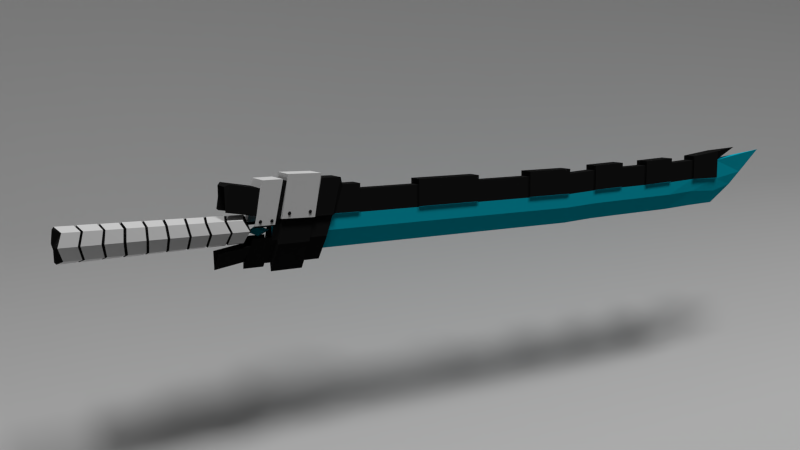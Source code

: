 # Source: bluelight_sword.blend  (saved by Blender 2.76.0; exported with 4.5.12 LTS)
import bpy
from mathutils import Matrix  # noqa: F401  (used for matrix-valued properties, if any)

bpy.ops.wm.read_factory_settings(use_empty=True)
scene = bpy.context.scene
scene.name = 'Scene'

# ---- collections
col_collection_1 = bpy.data.collections.new('Collection 1'); scene.collection.children.link(col_collection_1)

# ---- materials (node trees are filled in below, after node groups)
mat_material_002 = bpy.data.materials.new('Material.002')
mat_material_002.alpha_threshold = 0.0
mat_material_002.use_transparent_shadow = False
mat_material_002.diffuse_color = (0.6038, 0.6038, 0.6038, 1.0)
mat_material_002.roughness = 0.5
mat_material_002.specular_intensity = 0.0
mat_material = bpy.data.materials.new('Material')
mat_material.alpha_threshold = 0.0
mat_material.use_transparent_shadow = False
mat_material.diffuse_color = (0.003722, 0.4681, 0.6152, 1.0)
mat_material.roughness = 0.5
mat_material.specular_intensity = 0.3621
mat_material.line_color = (0.0, 0.0, 0.0, 1.0)
mat_material_001 = bpy.data.materials.new('Material.001')
mat_material_001.alpha_threshold = 0.0
mat_material_001.use_transparent_shadow = False
mat_material_001.diffuse_color = (0.01341, 0.01341, 0.01341, 1.0)
mat_material_001.roughness = 0.5
mat_material_001.specular_intensity = 0.223
mat_material_003 = bpy.data.materials.new('Material.003')
mat_material_003.alpha_threshold = 0.0
mat_material_003.use_transparent_shadow = False
mat_material_003.roughness = 0.5
mat_material_003.specular_intensity = 0.0

# ---- material node trees

# ---- world
world_world = bpy.data.worlds.new('World'); scene.world = world_world
world_world.color = (0.05088, 0.05088, 0.05088)
world_world.use_sun_shadow = False
world_world.sun_shadow_jitter_overblur = 0.0
world_world.cycles.sampling_method = 'MANUAL'
world_world.cycles.sample_map_resolution = 256

# ---- cameras
cam_camera = bpy.data.cameras.new('Camera')
cam_camera.clip_end = 100.0
cam_camera.lens = 35.0
cam_camera.sensor_width = 32.0
cam_camera.sensor_height = 18.0
cam_camera.ortho_scale = 7.314
cam_camera.dof.focus_distance = 0.0
cam_camera.dof.aperture_fstop = 128.0

# ---- lights
light_sun_001 = bpy.data.lights.new('Sun.001', 'SUN')
light_sun_001.transmission_factor = 0.0
light_sun_001.angle = 0.1993
light_sun_001.energy = 1.0
light_sun_001.shadow_buffer_clip_start = 0.5
light_sun_001.shadow_soft_size = 0.1
light_sun_001.shadow_cascade_max_distance = 1000.0
light_sun_001.cycles.use_multiple_importance_sampling = False
light_sun = bpy.data.lights.new('Sun', 'SUN')
light_sun.transmission_factor = 0.0
light_sun.angle = 0.1993
light_sun.energy = 1.0
light_sun.shadow_buffer_clip_start = 0.5
light_sun.shadow_soft_size = 0.1
light_sun.shadow_cascade_max_distance = 1000.0
light_sun.cycles.use_multiple_importance_sampling = False

# ---- meshes
me_plane = bpy.data.meshes.new('Plane')
me_plane.from_pydata([(-1.0, -1.0, 0.9088), (1.0, -1.0, 0.9088), (-1.0, 1.0, 0.0), (1.0, 1.0, 0.0), (-1.0, 0.0, 0.0), (1.0, 0.0, 0.0), (-1.0, -0.5738, 0.2801), (1.0, -0.5738, 0.2801), (-1.0, -0.8116, 0.5945), (1.0, -0.8116, 0.5945)], [], [(4, 5, 3, 2), (6, 7, 5, 4), (8, 9, 7, 6), (0, 1, 9, 8)])
me_plane.polygons.foreach_set('use_smooth', [True] * 4)
me_plane.materials.append(mat_material_002)
me_plane.use_remesh_preserve_volume = False
me_plane.use_remesh_preserve_attributes = False
me_plane.use_mirror_vertex_groups = False
me_plane.update()
me_cube = bpy.data.meshes.new('Cube')
me_cube.from_pydata([(0.2393, 0.1507, -6.909), (0.2393, -0.1507, -6.909), (-0.6689, -0.1507, -6.909), (-0.6689, 0.1507, -6.909), (0.1429, 0.1032, 6.909), (0.1429, -0.1032, 6.909), (-0.7652, -0.1507, 6.909), (-0.7652, 0.1507, 6.909), (0.2393, 0.1507, 1.367), (0.2393, -0.1507, 1.367), (-0.6689, -0.1507, 1.367), (-0.6689, 0.1507, 1.367), (0.1735, 0.1507, 3.214), (0.1436, 0.1507, 5.062), (0.1735, -0.1507, 3.214), (0.1436, -0.1507, 5.062), (-0.7347, -0.1507, 3.214), (-0.7645, -0.1507, 5.062), (-0.7347, 0.1507, 3.214), (-0.7645, 0.1507, 5.062), (-0.1186, 0.1507, -6.909), (-0.1186, -0.1507, -6.909), (-0.2149, 0.1507, 6.909), (-0.2149, -0.1507, 6.909), (-0.1186, 0.1507, 1.367), (-0.1186, -0.1507, 1.367), (-0.2143, 0.1507, 5.062), (-0.1844, 0.1507, 3.214), (-0.1844, -0.1507, 3.214), (-0.2143, -0.1507, 5.062), (0.6689, -3.22e-08, -6.909), (-0.6689, 1.424e-08, -6.909), (0.5003, -1.019e-07, 6.909), (-0.7652, -8.978e-09, 6.909), (-0.6689, -8.978e-09, 1.367), (0.6689, -7.863e-08, 1.367), (-0.7347, 2.631e-09, 3.214), (-0.7645, -8.978e-09, 5.062), (0.6031, -9.024e-08, 3.214), (0.5732, -1.019e-07, 5.062), (-0.1186, -8.978e-09, -6.909), (0.001234, -1.019e-07, 7.67), (-0.3567, -5.541e-08, 8.098), (-0.9997, -8.978e-09, 8.848), (0.192, 0.1507, 2.291), (0.192, -0.1507, 2.291), (-0.7161, -0.1507, 2.291), (-0.7161, 0.1507, 2.291), (-0.1659, -0.1507, 2.291), (-0.1659, 0.1507, 2.291), (0.6216, -8.444e-08, 2.291), (-0.7161, -3.173e-09, 2.291), (0.1583, 0.1507, 4.138), (0.1583, -0.1507, 4.138), (-0.7498, -0.1507, 4.138), (-0.7498, 0.1507, 4.138), (-0.1995, -0.1507, 4.138), (-0.1995, 0.1507, 4.138), (0.588, -9.605e-08, 4.138), (-0.7498, -3.173e-09, 4.138), (0.09849, 0.1265, 5.985), (0.09849, -0.1265, 5.985), (-0.8097, -0.1507, 5.985), (-0.8097, 0.1507, 5.985), (-0.2594, 0.1507, 5.985), (-0.2594, -0.1507, 5.985), (-0.8097, -8.978e-09, 5.985), (0.5281, -1.019e-07, 5.985), (0.2393, 0.1507, -4.862), (0.2393, 0.1507, -3.206), (0.2393, 0.1507, -1.551), (0.2393, 0.1507, 0.104), (0.2393, -0.1507, -4.862), (0.2393, -0.1507, -3.206), (0.2393, -0.1507, -1.551), (0.2393, -0.1507, 0.104), (-0.6689, -0.1507, -4.862), (-0.6689, -0.1507, -3.206), (-0.6689, -0.1507, -1.551), (-0.6689, -0.1507, 0.104), (-0.6689, 0.1507, -4.862), (-0.6689, 0.1507, -3.206), (-0.6689, 0.1507, -1.551), (-0.6689, 0.1507, 0.104), (-0.1186, -0.1507, 0.104), (-0.1186, -0.1507, -1.551), (-0.1186, -0.1507, -3.206), (-0.1186, -0.1507, -4.862), (-0.1186, 0.1507, -4.862), (-0.1186, 0.1507, -3.206), (-0.1186, 0.1507, -1.551), (-0.1186, 0.1507, 0.104), (0.6689, -7.155e-08, 0.104), (0.6689, -6.226e-08, -1.551), (0.6689, -5.297e-08, -3.206), (0.6689, -4.368e-08, -4.862), (-0.6689, -5.434e-09, 0.104), (-0.6689, -7.904e-10, -1.551), (-0.6689, 3.853e-09, -3.206), (-0.6689, 8.497e-09, -4.862), (-0.1414, 0.1966, -6.951), (-0.8042, 0.1966, -6.951), (-0.1414, -0.1966, -6.951), (-0.8042, -0.1966, -6.951), (-0.8042, 1.713e-08, -6.951), (-0.9281, -0.1966, 5.966), (-1.038, -0.1966, 6.928), (-0.9281, 0.1966, 5.966), (-1.038, 0.1966, 6.928), (-0.2545, 0.1966, 6.928), (-0.2545, -0.1966, 6.928), (-1.07, -5.431e-09, 6.928), (-0.8042, -0.1966, 0.07779), (-0.8042, -0.1966, 1.393), (-0.8042, 0.1966, 0.07779), (-0.8042, 0.1966, 1.393), (-0.1414, 0.1966, 1.393), (-0.8042, -7.695e-09, 1.393), (-0.1414, -0.1966, 1.393), (-0.8466, -0.1966, 2.272), (-0.8748, -0.1966, 3.234), (-0.8741, -0.1966, 4.119), (-0.9108, -0.1966, 5.081), (-0.8466, 0.1966, 2.272), (-0.8748, 0.1966, 3.234), (-0.8741, 0.1966, 4.119), (-0.9108, 0.1966, 5.081), (-0.248, 0.1966, 5.081), (-0.212, 0.1966, 3.234), (-0.8748, 7.442e-09, 3.234), (-0.9108, -6.046e-09, 5.081), (-0.212, -0.1966, 3.234), (-0.248, -0.1966, 5.081), (-0.2113, 0.1966, 4.119), (-0.2653, 0.1966, 5.966), (-0.1414, -0.1966, -4.819), (-0.1838, 0.1966, 2.272), (-0.1414, 0.1966, 0.07779), (-0.8042, 9.64e-09, -4.819), (-0.1838, -0.1966, 2.272), (-0.8466, -1.266e-10, 2.272), (-0.2113, -0.1966, 4.119), (-0.8741, 1.523e-09, 4.119), (-0.2653, -0.1966, 5.966), (-0.9281, -5.431e-09, 5.966), (-0.8042, -0.1966, -4.819), (-0.8042, -0.1966, -3.241), (-0.8042, -0.1966, -1.517), (-0.8042, 0.1966, -4.819), (-0.8042, 0.1966, -3.241), (-0.8042, 0.1966, -1.517), (-0.1414, -0.1966, 0.07779), (-0.1414, -0.1966, -1.517), (-0.1414, -0.1966, -3.241), (-0.1414, 0.1966, -4.819), (-0.1414, 0.1966, -3.241), (-0.1414, 0.1966, -1.517), (-0.8042, -3.074e-09, 0.07779), (-0.8042, 3.116e-10, -1.517), (-0.8042, 6.367e-09, -3.241), (-1.113, -1.661e-08, 7.807), (-1.015, -1.102e-08, 7.367), (0.2245, 0.1537, -6.559), (0.2245, -0.1537, -6.559), (-0.122, 0.1537, -6.444), (-0.122, -0.1537, -6.444), (0.6404, -3.429e-08, -6.697), (0.2217, 0.1537, -5.632), (0.2217, -0.1537, -5.632), (-0.1248, -0.1537, -5.517), (-0.1248, 0.1537, -5.517), (0.6376, -4.6e-08, -5.769), (-0.1517, 0.2005, -6.46), (-0.7934, 0.2005, -6.247), (-0.1517, -0.2005, -6.46), (-0.7934, -0.2005, -6.247), (-0.7934, 1.602e-08, -6.247), (-0.1391, -0.2005, -5.486), (-0.7808, 8.378e-09, -5.274), (-0.7808, -0.2005, -5.274), (-0.7808, 0.2005, -5.274), (-0.1391, 0.2005, -5.486), (0.9153, -4.224e-08, -6.74), (0.3602, -0.2051, -6.605), (-0.125, 0.2675, -5.553), (-0.1059, 0.2051, -5.582), (0.3602, 0.2051, -6.605), (-0.1021, 0.2051, -6.493), (-0.1021, -0.2051, -6.493), (-0.1059, -0.2051, -5.582), (0.9115, -5.788e-08, -5.83), (-0.1418, 0.2675, -6.508), (0.3565, 0.2051, -5.695), (0.3565, -0.2051, -5.695), (-0.998, 0.2675, -6.3), (-0.1418, -0.2675, -6.508), (-0.998, -0.2675, -6.3), (-0.998, 2.489e-08, -6.3), (-0.125, -0.2675, -5.553), (-0.9813, 1.469e-08, -5.344), (-0.9813, -0.2675, -5.344), (-0.9813, 0.2675, -5.344), (0.8831, -4.169e-08, -7.022), (0.3443, -0.1991, -6.91), (-0.1248, 0.2687, -6.012), (-0.1055, 0.2061, -6.038), (0.3443, 0.1991, -6.91), (-0.1045, 0.1991, -6.817), (-0.1045, -0.1991, -6.817), (-0.1055, -0.2061, -6.038), (0.9163, -5.884e-08, -6.25), (-0.143, 0.2597, -6.83), (0.3589, 0.2061, -6.134), (0.3589, -0.2061, -6.134), (-0.9743, 0.2597, -6.657), (-0.143, -0.2597, -6.83), (-0.9743, -0.2597, -6.657), (-0.9743, 2.348e-08, -6.657), (-0.1248, -0.2687, -6.012), (-0.9848, 1.405e-08, -5.834), (-0.9848, -0.2687, -5.834), (-0.9848, 0.2687, -5.834), (1.088, -5.039e-08, -7.01), (0.4456, -0.2375, -6.898), (-0.1161, 0.3097, -6.025), (-0.09398, 0.2375, -6.049), (0.4456, 0.2375, -6.898), (-0.08963, 0.2375, -6.804), (-0.08963, -0.2375, -6.804), (-0.09398, -0.2375, -6.049), (1.084, -6.849e-08, -6.255), (-0.1355, 0.3097, -6.817), (0.4413, 0.2375, -6.143), (0.4413, -0.2375, -6.143), (-1.127, 0.3097, -6.644), (-0.1355, -0.3097, -6.817), (-1.127, -0.3097, -6.644), (-1.127, 2.732e-08, -6.644), (-0.1161, -0.3097, -6.025), (-1.107, 1.552e-08, -5.852), (-1.107, -0.3097, -5.852), (-1.107, 0.3097, -5.852), (0.8831, -4.169e-08, -7.167), (0.3443, -0.1991, -7.055), (0.3443, 0.1991, -7.055), (-0.1045, 0.1991, -6.961), (-0.1045, -0.1991, -6.961), (-0.143, 0.2597, -6.974), (-0.9743, 0.2597, -6.802), (-0.143, -0.2597, -6.974), (-0.9743, -0.2597, -6.802), (-0.9743, 2.348e-08, -6.802), (0.9605, -3.868e-08, -7.183), (0.2668, -0.2564, -7.039), (0.2668, 0.2564, -7.039), (0.0242, 0.2564, -6.983), (0.0242, -0.2564, -6.983), (-0.02534, 0.35, -7.0), (-1.024, 0.35, -6.777), (-0.02534, -0.35, -7.0), (-1.024, -0.35, -6.777), (-1.024, 2.058e-08, -6.777), (0.9605, -3.868e-08, -7.653), (0.2668, -0.2564, -7.509), (0.2668, 0.2564, -7.509), (0.0242, 0.2564, -7.454), (0.0242, -0.2564, -7.454), (-0.02534, 0.35, -7.47), (-1.024, 0.35, -7.248), (-0.02534, -0.35, -7.47), (-1.024, -0.35, -7.248), (-1.024, 2.058e-08, -7.248), (0.8063, -3.868e-08, -7.615), (0.421, -0.2564, -7.547), (0.421, 0.2564, -7.547), (-0.2366, 0.2564, -7.391), (-0.2366, -0.2564, -7.391), (-0.2587, 0.3343, -7.413), (-0.8531, 0.3343, -7.307), (-0.2587, -0.3343, -7.413), (-0.8531, -0.3343, -7.307), (-0.8531, 2.166e-08, -7.307), (0.92, -3.868e-08, -8.309), (0.5347, -0.2564, -8.241), (0.5347, 0.2564, -8.241), (-0.3611, 0.2564, -8.085), (-0.3611, -0.2564, -8.085), (-0.3832, 0.3343, -8.106), (-0.9776, 0.3343, -8.001), (-0.3832, -0.3343, -8.106), (-0.9776, -0.3343, -8.001), (-0.9776, 2.166e-08, -8.001), (-0.1862, -0.2533, -11.45), (-0.1427, -0.2915, -7.705), (-0.1862, 0.2546, -11.51), (-0.1427, 0.2925, -7.631), (0.3217, -0.2533, -11.45), (0.2782, -0.2915, -7.705), (0.3217, 0.2546, -11.51), (0.2782, 0.2925, -7.631), (0.06775, 0.3637, -7.565), (0.06775, 0.3165, -11.57), (0.06775, -0.3633, -7.565), (0.06775, -0.3158, -11.57), (-0.2113, 0.004686, -7.565), (-0.269, 0.004278, -11.57), (0.3468, 0.004686, -7.565), (0.4045, 0.004278, -11.57), (0.06775, 0.005369, -7.565), (0.06775, 0.004872, -11.57), (0.1332, 0.002139, -7.531), (0.1332, 0.003875, -7.373), (0.1332, 0.002332, -7.018), (0.262, 0.003626, -7.266), (0.2304, -0.1331, -7.331), (0.03613, -0.1331, -7.331), (0.004447, 0.003626, -7.266), (0.1332, -0.1662, -7.266), (0.2304, 0.1364, -7.297), (0.03613, 0.1364, -7.297), (0.1332, 0.1693, -7.266), (-0.1813, -0.2575, -11.03), (-0.1765, -0.2618, -10.62), (-0.1717, -0.266, -10.2), (-0.1668, -0.2702, -9.784), (-0.162, -0.2745, -9.368), (-0.1572, -0.2787, -8.952), (-0.1524, -0.283, -8.537), (-0.1475, -0.2872, -8.121), (-0.1475, 0.2883, -8.062), (-0.1524, 0.284, -8.494), (-0.1572, 0.2798, -8.925), (-0.162, 0.2756, -9.356), (-0.1668, 0.2714, -9.787), (-0.1717, 0.2672, -10.22), (-0.1765, 0.263, -10.65), (-0.1813, 0.2588, -11.08), (0.283, 0.2883, -8.062), (0.2878, 0.284, -8.494), (0.2927, 0.2798, -8.925), (0.2975, 0.2756, -9.356), (0.3023, 0.2714, -9.787), (0.3072, 0.2672, -10.22), (0.312, 0.263, -10.65), (0.3168, 0.2588, -11.08), (0.283, -0.2872, -8.121), (0.2878, -0.283, -8.537), (0.2927, -0.2787, -8.952), (0.2975, -0.2745, -9.368), (0.3023, -0.2702, -9.784), (0.3072, -0.266, -10.2), (0.312, -0.2618, -10.62), (0.3168, -0.2575, -11.03), (0.06775, -0.3581, -8.01), (0.06775, -0.3528, -8.455), (0.06775, -0.3475, -8.9), (0.06775, -0.3422, -9.345), (0.06775, -0.3369, -9.79), (0.06775, -0.3316, -10.23), (0.06775, -0.3263, -10.68), (0.06775, -0.3211, -11.12), (0.06775, 0.3584, -8.01), (0.06775, 0.3532, -8.455), (0.06775, 0.3479, -8.9), (0.06775, 0.3427, -9.345), (0.06775, 0.3374, -9.79), (0.06775, 0.3322, -10.23), (0.06775, 0.327, -10.68), (0.06775, 0.3217, -11.12), (0.3532, 0.00464, -8.01), (0.3596, 0.004595, -8.455), (0.366, 0.00455, -8.9), (0.3725, 0.004504, -9.345), (0.3789, 0.004459, -9.79), (0.3853, 0.004414, -10.23), (0.3917, 0.004368, -10.68), (0.3981, 0.004323, -11.12), (-0.2177, 0.00464, -8.01), (-0.2241, 0.004595, -8.455), (-0.2306, 0.00455, -8.9), (-0.237, 0.004504, -9.345), (-0.2434, 0.004459, -9.79), (-0.2498, 0.004414, -10.23), (-0.2562, 0.004368, -10.68), (-0.2626, 0.004323, -11.12), (-0.1794, -0.33, -8.077), (-0.1739, -0.3349, -7.724), (-0.2527, 0.005163, -7.605), (-0.1739, 0.3356, -7.662), (-0.2182, 0.2969, -11.12), (-0.2238, 0.2921, -11.48), (-0.3189, 0.004693, -11.53), (-0.2238, -0.291, -11.43), (0.06775, 0.4173, -7.605), (0.3094, 0.3356, -7.662), (0.3537, 0.2969, -11.12), (0.3593, 0.2921, -11.48), (0.06775, 0.3632, -11.53), (0.3882, 0.005163, -7.605), (0.3094, -0.3349, -7.724), (0.3537, -0.2959, -11.07), (0.3593, -0.291, -11.43), (0.4544, 0.004693, -11.53), (0.06775, -0.4174, -7.605), (0.06775, -0.3628, -11.53), (0.06775, -0.3689, -11.15), (0.06775, 0.3692, -11.15), (0.447, 0.004745, -11.15), (-0.3115, 0.004745, -11.15), (-0.2182, -0.2959, -11.07), (-0.2127, -0.3008, -10.59), (-0.2072, -0.3056, -10.24), (-0.2016, -0.3105, -9.752), (-0.1961, -0.3154, -9.399), (-0.1905, -0.3203, -8.915), (-0.185, -0.3251, -8.561), (-0.1794, 0.3308, -8.028), (-0.185, 0.3259, -8.525), (-0.1905, 0.3211, -8.891), (-0.1961, 0.3162, -9.388), (-0.2016, 0.3114, -9.755), (-0.2072, 0.3066, -10.25), (-0.2127, 0.3017, -10.62), (0.3149, 0.3308, -8.028), (0.3205, 0.3259, -8.525), (0.326, 0.3211, -8.891), (0.3316, 0.3162, -9.388), (0.3371, 0.3114, -9.755), (0.3426, 0.3066, -10.25), (0.3482, 0.3017, -10.62), (0.3149, -0.33, -8.077), (0.3205, -0.3251, -8.561), (0.326, -0.3203, -8.915), (0.3316, -0.3154, -9.399), (0.3371, -0.3105, -9.752), (0.3426, -0.3056, -10.24), (0.3482, -0.3008, -10.59), (0.06775, -0.4113, -7.983), (0.06775, -0.4053, -8.492), (0.06775, -0.3992, -8.87), (0.06775, -0.3931, -9.379), (0.06775, -0.3871, -9.757), (0.06775, -0.381, -10.27), (0.06775, -0.3749, -10.64), (0.06775, 0.4113, -7.983), (0.06775, 0.4053, -8.492), (0.06775, 0.3993, -8.87), (0.06775, 0.3933, -9.379), (0.06775, 0.3872, -9.757), (0.06775, 0.3812, -10.27), (0.06775, 0.3752, -10.64), (0.3955, 0.005111, -7.983), (0.4029, 0.005059, -8.492), (0.4103, 0.005007, -8.87), (0.4176, 0.004954, -9.379), (0.425, 0.004902, -9.757), (0.4323, 0.00485, -10.27), (0.4397, 0.004798, -10.64), (-0.26, 0.005111, -7.983), (-0.2674, 0.005059, -8.492), (-0.2748, 0.005007, -8.87), (-0.2821, 0.004954, -9.379), (-0.2895, 0.004902, -9.757), (-0.2968, 0.00485, -10.27), (-0.3042, 0.004798, -10.64), (-0.2212, -0.2989, -11.02), (-0.2156, -0.3038, -10.64), (-0.2099, -0.3088, -10.18), (-0.2043, -0.3137, -9.808), (-0.1987, -0.3186, -9.344), (-0.1931, -0.3235, -8.972), (-0.1875, -0.3284, -8.508), (-0.1819, -0.3334, -8.136), (-0.1819, 0.3341, -8.084), (-0.1875, 0.3292, -8.47), (-0.1931, 0.3243, -8.947), (-0.1987, 0.3194, -9.333), (-0.2043, 0.3146, -9.81), (-0.2099, 0.3097, -10.2), (-0.2156, 0.3048, -10.67), (-0.2212, 0.2999, -11.06), (0.3174, 0.3341, -8.084), (0.323, 0.3292, -8.47), (0.3286, 0.3243, -8.947), (0.3342, 0.3194, -9.333), (0.3398, 0.3146, -9.81), (0.3454, 0.3097, -10.2), (0.351, 0.3048, -10.67), (0.3566, 0.2999, -11.06), (0.3174, -0.3334, -8.136), (0.323, -0.3284, -8.508), (0.3286, -0.3235, -8.972), (0.3342, -0.3186, -9.344), (0.3398, -0.3137, -9.808), (0.3454, -0.3088, -10.18), (0.351, -0.3038, -10.64), (0.3566, -0.2989, -11.02), (0.06775, -0.4155, -8.037), (0.06775, -0.4094, -8.435), (0.06775, -0.4033, -8.925), (0.06775, -0.3971, -9.323), (0.06775, -0.391, -9.812), (0.06775, -0.3849, -10.21), (0.06775, -0.3788, -10.7), (0.06775, -0.3726, -11.1), (0.06775, 0.4155, -8.037), (0.06775, 0.4094, -8.435), (0.06775, 0.4033, -8.925), (0.06775, 0.3972, -9.323), (0.06775, 0.3911, -9.812), (0.06775, 0.3851, -10.21), (0.06775, 0.379, -10.7), (0.06775, 0.3729, -11.1), (0.3989, 0.005148, -8.037), (0.4063, 0.005095, -8.435), (0.4137, 0.005042, -8.925), (0.4212, 0.00499, -9.323), (0.4286, 0.004937, -9.812), (0.436, 0.004884, -10.21), (0.4435, 0.004831, -10.7), (0.4509, 0.004779, -11.1), (-0.2634, 0.005148, -8.037), (-0.2708, 0.005095, -8.435), (-0.2782, 0.005042, -8.925), (-0.2857, 0.00499, -9.323), (-0.2931, 0.004937, -9.812), (-0.3005, 0.004884, -10.21), (-0.308, 0.004831, -10.7), (-0.3154, 0.004779, -11.1), (-0.2133, -0.306, -6.67), (-0.2826, -0.306, -6.658), (-0.2119, -0.306, -6.615), (-0.2813, -0.306, -6.602), (-0.248, -0.306, -6.681), (-0.2013, -0.306, -6.642), (-0.2933, -0.306, -6.63), (-0.2466, -0.306, -6.591), (-0.2473, -0.3097, -6.636), (-0.2475, -0.3417, -6.653), (-0.2604, -0.3417, -6.644), (-0.2303, -0.3417, -6.638), (-0.2347, -0.3417, -6.649), (-0.2643, -0.3417, -6.634), (-0.2599, -0.3417, -6.624), (-0.247, -0.3417, -6.62), (-0.2342, -0.3417, -6.628), (-0.2473, -0.3417, -6.636), (-0.2202, -0.3239, -6.663), (-0.2478, -0.3239, -6.672), (-0.2754, -0.3239, -6.653), (-0.2191, -0.3239, -6.619), (-0.2107, -0.3239, -6.641), (-0.2839, -0.3239, -6.631), (-0.2744, -0.3239, -6.609), (-0.2468, -0.3239, -6.6), (-0.2133, -0.306, -6.171), (-0.2826, -0.306, -6.159), (-0.2119, -0.306, -6.116), (-0.2813, -0.306, -6.104), (-0.248, -0.306, -6.182), (-0.2013, -0.306, -6.143), (-0.2933, -0.306, -6.131), (-0.2466, -0.306, -6.092), (-0.2475, -0.3417, -6.154), (-0.2604, -0.3417, -6.145), (-0.2303, -0.3417, -6.14), (-0.2347, -0.3417, -6.15), (-0.2643, -0.3417, -6.135), (-0.2599, -0.3417, -6.125), (-0.247, -0.3417, -6.121), (-0.2342, -0.3417, -6.129), (-0.2473, -0.3417, -6.137), (-0.2202, -0.3239, -6.164), (-0.2478, -0.3239, -6.173), (-0.2754, -0.3239, -6.155), (-0.2191, -0.3239, -6.12), (-0.2107, -0.3239, -6.142), (-0.2839, -0.3239, -6.132), (-0.2744, -0.3239, -6.11), (-0.2468, -0.3239, -6.102), (-0.08167, -0.3423, -7.369), (-0.151, -0.3423, -7.357), (-0.08031, -0.3423, -7.314), (-0.1497, -0.3423, -7.302), (-0.1163, -0.3423, -7.38), (-0.06969, -0.3423, -7.341), (-0.1616, -0.3423, -7.329), (-0.115, -0.3423, -7.29), (-0.1157, -0.346, -7.335), (-0.1159, -0.378, -7.352), (-0.1287, -0.378, -7.343), (-0.09866, -0.378, -7.338), (-0.1031, -0.378, -7.348), (-0.1327, -0.378, -7.333), (-0.1282, -0.378, -7.323), (-0.1154, -0.378, -7.319), (-0.1026, -0.378, -7.327), (-0.1157, -0.378, -7.335), (-0.0886, -0.3602, -7.362), (-0.1162, -0.3602, -7.371), (-0.1438, -0.3602, -7.353), (-0.08752, -0.3602, -7.318), (-0.07906, -0.3602, -7.34), (-0.1523, -0.3602, -7.331), (-0.1427, -0.3602, -7.308), (-0.1151, -0.3602, -7.3), (-0.08167, -0.3423, -7.103), (-0.151, -0.3423, -7.091), (-0.08031, -0.3423, -7.048), (-0.1497, -0.3423, -7.036), (-0.1163, -0.3423, -7.115), (-0.06969, -0.3423, -7.076), (-0.1616, -0.3423, -7.064), (-0.115, -0.3423, -7.025), (-0.1157, -0.346, -7.07), (-0.1159, -0.378, -7.086), (-0.1287, -0.378, -7.078), (-0.09866, -0.378, -7.072), (-0.1031, -0.378, -7.082), (-0.1327, -0.378, -7.067), (-0.1282, -0.378, -7.057), (-0.1154, -0.378, -7.053), (-0.1026, -0.378, -7.062), (-0.1157, -0.378, -7.07), (-0.0886, -0.3602, -7.097), (-0.1162, -0.3602, -7.105), (-0.1438, -0.3602, -7.087), (-0.08752, -0.3602, -7.052), (-0.07906, -0.3602, -7.075), (-0.1523, -0.3602, -7.065), (-0.1427, -0.3602, -7.043), (-0.1151, -0.3602, -7.034), (-0.08167, 0.3399, -7.302), (-0.151, 0.3399, -7.314), (-0.08031, 0.3399, -7.357), (-0.1497, 0.3399, -7.369), (-0.1163, 0.3399, -7.29), (-0.06969, 0.3399, -7.329), (-0.1616, 0.3399, -7.341), (-0.115, 0.3399, -7.38), (-0.1157, 0.3436, -7.335), (-0.1159, 0.3756, -7.319), (-0.1287, 0.3756, -7.327), (-0.09866, 0.3756, -7.333), (-0.1031, 0.3756, -7.323), (-0.1327, 0.3756, -7.338), (-0.1282, 0.3756, -7.348), (-0.1154, 0.3756, -7.352), (-0.1026, 0.3756, -7.343), (-0.1157, 0.3756, -7.335), (-0.0886, 0.3578, -7.308), (-0.1162, 0.3578, -7.3), (-0.1438, 0.3578, -7.318), (-0.08752, 0.3578, -7.353), (-0.07906, 0.3578, -7.331), (-0.1523, 0.3578, -7.34), (-0.1427, 0.3578, -7.362), (-0.1151, 0.3578, -7.371), (-0.08167, 0.3399, -7.077), (-0.151, 0.3399, -7.089), (-0.08031, 0.3399, -7.133), (-0.1497, 0.3399, -7.145), (-0.1163, 0.3399, -7.066), (-0.06969, 0.3399, -7.105), (-0.1616, 0.3399, -7.117), (-0.115, 0.3399, -7.156), (-0.1157, 0.3436, -7.111), (-0.1159, 0.3756, -7.094), (-0.1287, 0.3756, -7.103), (-0.09866, 0.3756, -7.109), (-0.1031, 0.3756, -7.099), (-0.1327, 0.3756, -7.113), (-0.1282, 0.3756, -7.124), (-0.1154, 0.3756, -7.128), (-0.1026, 0.3756, -7.119), (-0.1157, 0.3756, -7.111), (-0.0886, 0.3578, -7.084), (-0.1162, 0.3578, -7.075), (-0.1438, 0.3578, -7.094), (-0.08752, 0.3578, -7.128), (-0.07906, 0.3578, -7.106), (-0.1523, 0.3578, -7.116), (-0.1427, 0.3578, -7.138), (-0.1151, 0.3578, -7.147), (-0.2425, 0.3054, -6.57), (-0.3119, 0.3054, -6.582), (-0.2412, 0.3054, -6.625), (-0.3105, 0.3054, -6.638), (-0.2772, 0.3054, -6.559), (-0.2306, 0.3054, -6.598), (-0.3225, 0.3054, -6.61), (-0.2759, 0.3054, -6.649), (-0.2765, 0.3091, -6.604), (-0.2768, 0.3411, -6.587), (-0.2896, 0.3411, -6.596), (-0.2595, 0.3411, -6.601), (-0.264, 0.3411, -6.591), (-0.2935, 0.3411, -6.606), (-0.2891, 0.3411, -6.616), (-0.2763, 0.3411, -6.62), (-0.2635, 0.3411, -6.612), (-0.2765, 0.3411, -6.604), (-0.2495, 0.3233, -6.577), (-0.2771, 0.3233, -6.568), (-0.3047, 0.3233, -6.586), (-0.2484, 0.3233, -6.621), (-0.2399, 0.3233, -6.599), (-0.3131, 0.3233, -6.609), (-0.3036, 0.3233, -6.631), (-0.276, 0.3233, -6.639), (-0.2425, 0.3054, -6.12), (-0.3119, 0.3054, -6.132), (-0.2412, 0.3054, -6.175), (-0.3105, 0.3054, -6.187), (-0.2772, 0.3054, -6.109), (-0.2306, 0.3054, -6.148), (-0.3225, 0.3054, -6.16), (-0.2759, 0.3054, -6.199), (-0.2765, 0.3091, -6.154), (-0.2768, 0.3411, -6.137), (-0.2896, 0.3411, -6.146), (-0.2595, 0.3411, -6.151), (-0.264, 0.3411, -6.141), (-0.2935, 0.3411, -6.156), (-0.2891, 0.3411, -6.166), (-0.2763, 0.3411, -6.17), (-0.2635, 0.3411, -6.162), (-0.2765, 0.3411, -6.154), (-0.2495, 0.3233, -6.127), (-0.2771, 0.3233, -6.118), (-0.3047, 0.3233, -6.136), (-0.2484, 0.3233, -6.171), (-0.2399, 0.3233, -6.149), (-0.3131, 0.3233, -6.159), (-0.3036, 0.3233, -6.181), (-0.276, 0.3233, -6.189), (-0.7964, 0.2363, -7.391), (-0.7964, -0.2363, -7.391), (-0.9209, 0.2363, -8.085), (-0.9209, -0.2363, -8.085), (0.421, -0.1703, -7.547), (0.421, 0.1703, -7.547), (0.5347, -0.1392, -8.241), (0.5347, 0.2014, -8.241), (0.7116, -8.941e-08, -7.547), (0.8253, 0.03112, -8.241)], [(311, 310)], [(40, 21, 2, 31), (67, 32, 5, 61), (2, 21, 102, 103), (78, 97, 158, 147), (3, 31, 104, 101), (49, 24, 11, 47), (81, 98, 159, 149), (83, 96, 157, 114), (92, 35, 9, 75), (64, 26, 19, 63), (57, 27, 18, 55), (22, 64, 134, 109), (55, 59, 142, 125), (20, 3, 101, 100), (76, 99, 138, 145), (50, 38, 14, 45), (58, 39, 15, 53), (53, 15, 29, 56), (45, 14, 28, 48), (52, 12, 27, 57), (60, 13, 26, 64), (75, 9, 25, 84), (44, 8, 24, 49), (68, 0, 20, 88), (61, 5, 23, 65), (30, 1, 21, 40), (0, 30, 40, 20), (52, 13, 39, 58), (44, 12, 38, 50), (77, 86, 153, 146), (79, 84, 151, 112), (71, 8, 35, 92), (11, 24, 116, 115), (25, 10, 113, 118), (60, 4, 32, 67), (20, 40, 31, 3), (6, 23, 42, 43), (33, 6, 43), (22, 7, 43, 42), (7, 33, 43), (5, 32, 41), (23, 5, 41, 42), (32, 4, 41), (4, 22, 42, 41), (10, 46, 51, 34), (8, 44, 50, 35), (12, 44, 49, 27), (9, 45, 48, 25), (35, 50, 45, 9), (25, 48, 46, 10), (34, 51, 47, 11), (90, 89, 155, 156), (16, 54, 59, 36), (12, 52, 58, 38), (13, 52, 57, 26), (14, 53, 56, 28), (38, 58, 53, 14), (28, 56, 54, 16), (36, 59, 55, 18), (59, 54, 121, 142), (13, 60, 67, 39), (17, 62, 66, 37), (15, 61, 65, 29), (4, 60, 64, 22), (17, 37, 130, 122), (37, 66, 63, 19), (29, 65, 62, 17), (39, 67, 61, 15), (63, 66, 144, 107), (76, 77, 98, 99), (86, 85, 152, 153), (78, 79, 96, 97), (0, 68, 95, 30), (68, 69, 94, 95), (69, 70, 93, 94), (70, 71, 92, 93), (8, 71, 91, 24), (71, 70, 90, 91), (70, 69, 89, 90), (69, 68, 88, 89), (1, 72, 87, 21), (72, 73, 86, 87), (73, 74, 85, 86), (74, 75, 84, 85), (30, 95, 72, 1), (95, 94, 73, 72), (94, 93, 74, 73), (93, 92, 75, 74), (88, 20, 100, 154), (87, 86, 77, 76), (31, 2, 103, 104), (85, 84, 79, 78), (56, 29, 132, 141), (99, 98, 81, 80), (97, 96, 83, 82), (23, 6, 106, 110), (91, 90, 82, 83), (66, 62, 105, 144), (89, 88, 80, 81), (143, 110, 106, 105), (144, 111, 108, 107), (154, 100, 101, 148), (157, 117, 115, 114), (151, 118, 113, 112), (140, 129, 124, 123), (142, 130, 126, 125), (139, 131, 120, 119), (141, 132, 122, 121), (121, 122, 130, 142), (119, 120, 129, 140), (112, 113, 117, 157), (105, 106, 111, 144), (128, 136, 123, 124), (127, 133, 125, 126), (109, 134, 107, 108), (103, 145, 138, 104), (146, 147, 158, 159), (102, 135, 145, 103), (153, 152, 147, 146), (104, 138, 148, 101), (159, 158, 150, 149), (116, 137, 114, 115), (156, 155, 149, 150), (49, 47, 123, 136), (27, 49, 136, 128), (80, 88, 154, 148), (46, 48, 139, 119), (82, 90, 156, 150), (36, 18, 124, 129), (19, 26, 127, 126), (7, 22, 109, 108), (28, 16, 120, 131), (64, 63, 107, 134), (16, 36, 129, 120), (10, 34, 117, 113), (62, 65, 143, 105), (34, 11, 115, 117), (48, 28, 131, 139), (87, 76, 145, 135), (57, 55, 125, 133), (54, 56, 141, 121), (51, 46, 119, 140), (99, 80, 148, 138), (85, 78, 147, 152), (96, 79, 112, 157), (98, 77, 146, 159), (21, 87, 135, 102), (26, 57, 133, 127), (91, 83, 114, 137), (18, 27, 128, 124), (97, 82, 150, 158), (65, 23, 110, 143), (24, 91, 137, 116), (84, 25, 118, 151), (47, 51, 140, 123), (29, 17, 122, 132), (89, 81, 149, 155), (37, 19, 126, 130), (111, 106, 160, 161), (6, 33, 160), (33, 7, 160), (106, 6, 160), (7, 108, 160), (108, 111, 161, 160), (167, 170, 164, 162), (162, 166, 171, 167), (163, 165, 169, 168), (166, 163, 168, 171), (170, 181, 172, 164), (181, 180, 173, 172), (175, 176, 178, 179), (174, 175, 179, 177), (176, 173, 180, 178), (165, 174, 177, 169), (192, 186, 187, 185), (186, 192, 190, 182), (183, 193, 189, 188), (182, 190, 193, 183), (185, 187, 191, 184), (184, 191, 194, 201), (196, 200, 199, 197), (195, 198, 200, 196), (197, 199, 201, 194), (188, 189, 198, 195), (176, 175, 196, 197), (177, 179, 200, 198), (162, 164, 187, 186), (179, 178, 199, 200), (164, 172, 191, 187), (168, 169, 189, 193), (170, 167, 192, 185), (181, 170, 185, 184), (163, 166, 182, 183), (169, 177, 198, 189), (174, 165, 188, 195), (167, 171, 190, 192), (173, 176, 197, 194), (175, 174, 195, 196), (166, 162, 186, 182), (180, 181, 184, 201), (172, 173, 194, 191), (178, 180, 201, 199), (165, 163, 183, 188), (171, 168, 193, 190), (212, 205, 207, 206), (206, 202, 210, 212), (203, 208, 209, 213), (202, 203, 213, 210), (205, 204, 211, 207), (204, 221, 214, 211), (216, 217, 219, 220), (215, 216, 220, 218), (217, 214, 221, 219), (208, 215, 218, 209), (232, 226, 227, 225), (226, 232, 230, 222), (223, 233, 229, 228), (222, 230, 233, 223), (225, 227, 231, 224), (224, 231, 234, 241), (236, 240, 239, 237), (235, 238, 240, 236), (237, 239, 241, 234), (228, 229, 238, 235), (218, 220, 240, 238), (206, 207, 227, 226), (220, 219, 239, 240), (207, 211, 231, 227), (213, 209, 229, 233), (205, 212, 232, 225), (204, 205, 225, 224), (203, 202, 222, 223), (209, 218, 238, 229), (215, 208, 228, 235), (212, 210, 230, 232), (214, 217, 237, 234), (216, 215, 235, 236), (202, 206, 226, 222), (221, 204, 224, 241), (211, 214, 234, 231), (219, 221, 241, 239), (208, 203, 223, 228), (210, 213, 233, 230), (217, 216, 236, 237), (203, 208, 246, 243), (208, 215, 249, 246), (215, 216, 250, 249), (216, 217, 251, 250), (207, 206, 244, 245), (211, 207, 245, 247), (217, 214, 248, 251), (202, 203, 243, 242), (206, 202, 242, 244), (214, 211, 247, 248), (249, 250, 260, 259), (251, 248, 258, 261), (244, 242, 252, 254), (250, 251, 261, 260), (247, 245, 255, 257), (242, 243, 253, 252), (246, 249, 259, 256), (248, 247, 257, 258), (260, 261, 271, 270), (257, 255, 265, 267), (256, 259, 269, 266), (258, 257, 267, 268), (259, 260, 270, 269), (252, 253, 263, 262), (261, 258, 268, 271), (254, 252, 262, 264), (269, 270, 280, 279), (262, 263, 273, 272), (271, 268, 278, 281), (264, 262, 272, 274), (270, 271, 281, 280), (267, 265, 275, 277), (266, 269, 279, 276), (268, 267, 277, 278), (280, 281, 291, 290), (277, 275, 285, 287), (276, 279, 289, 286), (278, 277, 287, 288), (279, 280, 290, 289), (272, 273, 283, 282), (281, 278, 288, 291), (274, 272, 282, 284), (296, 307, 402, 401), (330, 362, 445, 417), (332, 364, 447, 419), (345, 369, 451, 430), (309, 301, 298, 307), (308, 300, 295, 304), (306, 299, 300, 308), (305, 294, 301, 309), (347, 371, 453, 432), (382, 334, 421, 463), (292, 305, 309, 303), (297, 306, 308, 302), (302, 308, 304, 293), (303, 309, 307, 296), (342, 374, 456, 428), (384, 336, 389, 408), (310, 313, 314), (310, 315, 316), (310, 317, 315), (310, 318, 313), (310, 319, 320), (310, 316, 319), (310, 314, 317), (310, 320, 318), (314, 313, 312), (316, 315, 312), (315, 317, 312), (313, 318, 312), (320, 319, 312), (319, 316, 312), (317, 314, 312), (318, 320, 312), (344, 376, 407, 395), (368, 336, 480, 512), (324, 357, 441, 412), (373, 349, 493, 517), (322, 359, 443, 410), (375, 351, 495, 519), (298, 301, 397, 396), (362, 330, 474, 506), (378, 330, 417, 459), (364, 332, 476, 508), (338, 370, 452, 424), (369, 345, 489, 513), (292, 303, 404, 392), (371, 347, 491, 515), (380, 332, 419, 461), (334, 382, 526, 478), (340, 372, 454, 426), (374, 342, 486, 518), (328, 353, 437, 385), (336, 384, 528, 480), (326, 355, 439, 414), (376, 344, 488, 520), (307, 298, 396, 402), (357, 324, 468, 501), (366, 342, 428, 449), (359, 322, 466, 503), (323, 382, 463, 411), (330, 378, 522, 474), (303, 296, 401, 404), (370, 338, 482, 514), (368, 344, 395, 406), (332, 380, 524, 476), (321, 384, 408, 409), (372, 340, 484, 516), (357, 349, 434, 441), (353, 328, 472, 497), (359, 351, 436, 443), (355, 326, 470, 499), (362, 338, 424, 445), (342, 366, 510, 486), (327, 378, 459, 415), (382, 323, 467, 526), (306, 297, 399, 398), (344, 368, 512, 488), (364, 340, 426, 447), (384, 321, 465, 528), (325, 380, 461, 413), (349, 357, 501, 493), (353, 345, 430, 437), (351, 359, 503, 495), (355, 347, 432, 439), (338, 362, 506, 482), (304, 295, 388, 387), (378, 327, 471, 522), (374, 350, 435, 456), (340, 364, 508, 484), (305, 292, 392, 391), (380, 325, 469, 524), (376, 352, 400, 407), (345, 353, 497, 489), (299, 306, 398, 394), (347, 355, 499, 491), (365, 333, 420, 448), (350, 374, 518, 494), (408, 389, 390, 391), (406, 395, 396, 397), (407, 400, 401, 402), (405, 409, 392, 404), (400, 405, 404, 401), (389, 406, 397, 390), (395, 407, 402, 396), (409, 408, 391, 392), (386, 387, 458, 385), (415, 459, 460, 414), (413, 461, 462, 412), (411, 463, 464, 410), (394, 398, 451, 423), (424, 452, 453, 425), (426, 454, 455, 427), (428, 456, 457, 429), (388, 393, 444, 416), (417, 445, 446, 418), (419, 447, 448, 420), (421, 449, 450, 422), (399, 403, 437, 430), (431, 438, 439, 432), (433, 440, 441, 434), (435, 442, 443, 436), (403, 386, 385, 437), (438, 415, 414, 439), (440, 413, 412, 441), (442, 411, 410, 443), (398, 399, 430, 451), (452, 431, 432, 453), (454, 433, 434, 455), (456, 435, 436, 457), (393, 394, 423, 444), (445, 424, 425, 446), (447, 426, 427, 448), (449, 428, 429, 450), (387, 388, 416, 458), (459, 417, 418, 460), (461, 419, 420, 462), (463, 421, 422, 464), (294, 305, 391, 390), (351, 375, 457, 436), (349, 373, 455, 434), (336, 368, 406, 389), (334, 366, 449, 421), (379, 326, 414, 460), (339, 363, 446, 425), (377, 328, 385, 458), (337, 361, 444, 423), (300, 299, 394, 393), (348, 356, 440, 433), (346, 354, 438, 431), (383, 322, 410, 464), (343, 367, 450, 429), (381, 324, 412, 462), (341, 365, 448, 427), (301, 294, 390, 397), (352, 360, 405, 400), (350, 358, 442, 435), (371, 339, 425, 453), (331, 379, 460, 418), (369, 337, 423, 451), (329, 377, 458, 416), (295, 300, 393, 388), (302, 293, 386, 403), (356, 325, 413, 440), (354, 327, 415, 438), (375, 343, 429, 457), (335, 383, 464, 422), (373, 341, 427, 455), (333, 381, 462, 420), (297, 302, 403, 399), (360, 321, 409, 405), (358, 323, 411, 442), (363, 331, 418, 446), (361, 329, 416, 444), (293, 304, 387, 386), (372, 348, 433, 454), (370, 346, 431, 452), (367, 335, 422, 450), (472, 521, 522, 471), (470, 523, 524, 469), (468, 525, 526, 467), (466, 527, 528, 465), (481, 513, 514, 482), (483, 515, 516, 484), (485, 517, 518, 486), (487, 519, 520, 488), (473, 505, 506, 474), (475, 507, 508, 476), (477, 509, 510, 478), (479, 511, 512, 480), (489, 497, 498, 490), (491, 499, 500, 492), (493, 501, 502, 494), (495, 503, 504, 496), (497, 472, 471, 498), (499, 470, 469, 500), (501, 468, 467, 502), (503, 466, 465, 504), (513, 489, 490, 514), (515, 491, 492, 516), (517, 493, 494, 518), (519, 495, 496, 520), (505, 481, 482, 506), (507, 483, 484, 508), (509, 485, 486, 510), (511, 487, 488, 512), (521, 473, 474, 522), (523, 475, 476, 524), (525, 477, 478, 526), (527, 479, 480, 528), (366, 334, 478, 510), (326, 379, 523, 470), (363, 339, 483, 507), (328, 377, 521, 472), (361, 337, 481, 505), (356, 348, 492, 500), (354, 346, 490, 498), (322, 383, 527, 466), (367, 343, 487, 511), (324, 381, 525, 468), (365, 341, 485, 509), (360, 352, 496, 504), (358, 350, 494, 502), (339, 371, 515, 483), (379, 331, 475, 523), (337, 369, 513, 481), (377, 329, 473, 521), (325, 356, 500, 469), (327, 354, 498, 471), (343, 375, 519, 487), (383, 335, 479, 527), (341, 373, 517, 485), (381, 333, 477, 525), (321, 360, 504, 465), (323, 358, 502, 467), (331, 363, 507, 475), (329, 361, 505, 473), (348, 372, 516, 492), (346, 370, 514, 490), (335, 367, 511, 479), (333, 365, 509, 477), (352, 376, 520, 496), (537, 535, 532, 536), (533, 530, 535, 537), (529, 533, 537, 534), (534, 537, 536, 531), (546, 544, 543, 542), (538, 546, 542, 539), (541, 540, 546, 538), (540, 545, 544, 546), (548, 547, 541, 538), (549, 548, 538, 539), (551, 550, 545, 540), (547, 551, 540, 541), (552, 549, 539, 542), (553, 552, 542, 543), (550, 554, 544, 545), (554, 553, 543, 544), (536, 532, 553, 554), (531, 536, 554, 550), (532, 535, 552, 553), (535, 530, 549, 552), (529, 534, 551, 547), (534, 531, 550, 551), (530, 533, 548, 549), (533, 529, 547, 548), (571, 569, 568, 567), (563, 571, 567, 564), (566, 565, 571, 563), (565, 570, 569, 571), (573, 572, 566, 563), (574, 573, 563, 564), (576, 575, 570, 565), (572, 576, 565, 566), (577, 574, 564, 567), (578, 577, 567, 568), (575, 579, 569, 570), (579, 578, 568, 569), (562, 558, 578, 579), (557, 562, 579, 575), (558, 561, 577, 578), (561, 556, 574, 577), (555, 560, 576, 572), (560, 557, 575, 576), (556, 559, 573, 574), (559, 555, 572, 573), (588, 586, 583, 587), (584, 581, 586, 588), (580, 584, 588, 585), (585, 588, 587, 582), (597, 595, 594, 593), (589, 597, 593, 590), (592, 591, 597, 589), (591, 596, 595, 597), (599, 598, 592, 589), (600, 599, 589, 590), (602, 601, 596, 591), (598, 602, 591, 592), (603, 600, 590, 593), (604, 603, 593, 594), (601, 605, 595, 596), (605, 604, 594, 595), (587, 583, 604, 605), (582, 587, 605, 601), (583, 586, 603, 604), (586, 581, 600, 603), (580, 585, 602, 598), (585, 582, 601, 602), (581, 584, 599, 600), (584, 580, 598, 599), (614, 612, 609, 613), (610, 607, 612, 614), (606, 610, 614, 611), (611, 614, 613, 608), (623, 621, 620, 619), (615, 623, 619, 616), (618, 617, 623, 615), (617, 622, 621, 623), (625, 624, 618, 615), (626, 625, 615, 616), (628, 627, 622, 617), (624, 628, 617, 618), (629, 626, 616, 619), (630, 629, 619, 620), (627, 631, 621, 622), (631, 630, 620, 621), (613, 609, 630, 631), (608, 613, 631, 627), (609, 612, 629, 630), (612, 607, 626, 629), (606, 611, 628, 624), (611, 608, 627, 628), (607, 610, 625, 626), (610, 606, 624, 625), (640, 638, 635, 639), (636, 633, 638, 640), (632, 636, 640, 637), (637, 640, 639, 634), (649, 647, 646, 645), (641, 649, 645, 642), (644, 643, 649, 641), (643, 648, 647, 649), (651, 650, 644, 641), (652, 651, 641, 642), (654, 653, 648, 643), (650, 654, 643, 644), (655, 652, 642, 645), (656, 655, 645, 646), (653, 657, 647, 648), (657, 656, 646, 647), (639, 635, 656, 657), (634, 639, 657, 653), (635, 638, 655, 656), (638, 633, 652, 655), (632, 637, 654, 650), (637, 634, 653, 654), (633, 636, 651, 652), (636, 632, 650, 651), (666, 664, 661, 665), (662, 659, 664, 666), (658, 662, 666, 663), (663, 666, 665, 660), (675, 673, 672, 671), (667, 675, 671, 668), (670, 669, 675, 667), (669, 674, 673, 675), (677, 676, 670, 667), (678, 677, 667, 668), (680, 679, 674, 669), (676, 680, 669, 670), (681, 678, 668, 671), (682, 681, 671, 672), (679, 683, 673, 674), (683, 682, 672, 673), (665, 661, 682, 683), (660, 665, 683, 679), (661, 664, 681, 682), (664, 659, 678, 681), (658, 663, 680, 676), (663, 660, 679, 680), (659, 662, 677, 678), (662, 658, 676, 677), (692, 690, 687, 691), (688, 685, 690, 692), (684, 688, 692, 689), (689, 692, 691, 686), (701, 699, 698, 697), (693, 701, 697, 694), (696, 695, 701, 693), (695, 700, 699, 701), (703, 702, 696, 693), (704, 703, 693, 694), (706, 705, 700, 695), (702, 706, 695, 696), (707, 704, 694, 697), (708, 707, 697, 698), (705, 709, 699, 700), (709, 708, 698, 699), (691, 687, 708, 709), (686, 691, 709, 705), (687, 690, 707, 708), (690, 685, 704, 707), (684, 689, 706, 702), (689, 686, 705, 706), (685, 688, 703, 704), (688, 684, 702, 703), (718, 716, 713, 717), (714, 711, 716, 718), (710, 714, 718, 715), (715, 718, 717, 712), (727, 725, 724, 723), (719, 727, 723, 720), (722, 721, 727, 719), (721, 726, 725, 727), (729, 728, 722, 719), (730, 729, 719, 720), (732, 731, 726, 721), (728, 732, 721, 722), (733, 730, 720, 723), (734, 733, 723, 724), (731, 735, 725, 726), (735, 734, 724, 725), (717, 713, 734, 735), (712, 717, 735, 731), (713, 716, 733, 734), (716, 711, 730, 733), (710, 715, 732, 728), (715, 712, 731, 732), (711, 714, 729, 730), (714, 710, 728, 729), (737, 276, 286, 739), (275, 736, 738, 285), (736, 737, 739, 738), (289, 290, 739, 286), (285, 738, 288, 287), (291, 288, 738, 739, 290), (741, 274, 284, 743), (273, 740, 742, 283), (744, 741, 743, 745), (740, 744, 745, 742), (284, 282, 745, 743), (282, 283, 742, 745)])
me_cube.polygons.foreach_set('material_index', [1, 0, 1, 1, 1, 1, 1, 1, 0, 1, 1, 0, 1, 1, 1, 0, 0, 0, 0, 0, 0, 0, 0, 0, 0, 0, 0, 0, 0, 1, 1, 0, 1, 1, 0, 1, 0, 0, 0, 0, 0, 0, 0, 0, 1, 0, 0, 0, 0, 1, 1, 0, 1, 0, 0, 0, 0, 1, 1, 1, 0, 1, 0, 0, 1, 1, 1, 0, 1, 1, 0, 1, 0, 0, 0, 0, 0, 0, 0, 0, 0, 0, 0, 0, 0, 0, 0, 0, 0, 1, 1, 1, 0, 1, 1, 0, 1, 1, 1, 1, 1, 1, 1, 1, 1, 1, 1, 1, 1, 1, 1, 1, 1, 1, 1, 1, 1, 1, 1, 1, 1, 1, 1, 1, 0, 1, 1, 1, 1, 1, 0, 1, 1, 1, 1, 1, 1, 0, 1, 1, 1, 1, 1, 1, 1, 1, 0, 0, 1, 1, 1, 0, 0, 0, 1, 1, 1, 1, 1, 0, 0, 1, 1, 1, 1, 1, 1, 1, 1, 1, 1, 1, 1, 1, 1, 1, 1, 1, 1, 1, 1, 1, 1, 1, 1, 1, 1, 1, 1, 1, 1, 1, 1, 1, 1, 1, 1, 1, 1, 1, 1, 1, 1, 1, 1, 1, 1, 1, 1, 1, 1, 1, 1, 1, 1, 1, 1, 1, 1, 2, 2, 2, 2, 1, 2, 1, 2, 1, 1, 1, 1, 1, 1, 1, 1, 2, 2, 1, 2, 2, 2, 1, 1, 2, 1, 1, 1, 1, 1, 1, 1, 1, 1, 1, 2, 2, 1, 2, 2, 1, 2, 2, 2, 1, 1, 2, 2, 1, 2, 1, 2, 1, 2, 1, 2, 2, 2, 2, 1, 1, 1, 1, 1, 1, 1, 1, 1, 1, 1, 1, 1, 1, 1, 1, 1, 1, 1, 1, 1, 1, 1, 1, 0, 0, 0, 0, 0, 0, 0, 0, 0, 0, 0, 0, 0, 0, 0, 0, 1, 1, 1, 1, 1, 1, 1, 1, 1, 1, 1, 1, 1, 1, 1, 1, 1, 1, 1, 1, 1, 1, 1, 1, 1, 1, 1, 1, 1, 1, 1, 1, 1, 1, 1, 1, 1, 1, 1, 1, 1, 1, 1, 1, 1, 1, 1, 1, 1, 1, 1, 1, 1, 1, 1, 1, 1, 1, 1, 1, 1, 1, 1, 1, 2, 2, 2, 2, 2, 2, 2, 2, 2, 2, 2, 2, 2, 2, 2, 2, 2, 2, 2, 2, 2, 2, 2, 2, 2, 2, 2, 2, 2, 2, 2, 2, 2, 2, 2, 2, 2, 2, 2, 2, 1, 1, 1, 1, 1, 1, 1, 1, 1, 1, 1, 1, 1, 1, 1, 1, 1, 1, 1, 1, 1, 1, 1, 1, 1, 1, 1, 1, 1, 1, 1, 1, 1, 1, 1, 1, 1, 1, 1, 1, 2, 2, 2, 2, 2, 2, 2, 2, 2, 2, 2, 2, 2, 2, 2, 2, 2, 2, 2, 2, 2, 2, 2, 2, 2, 2, 2, 2, 2, 2, 2, 2, 1, 1, 1, 1, 1, 1, 1, 1, 1, 1, 1, 1, 1, 1, 1, 1, 1, 1, 1, 1, 1, 1, 1, 1, 1, 1, 1, 1, 1, 1, 1, 1, 2, 2, 2, 2, 1, 1, 1, 1, 1, 1, 1, 1, 1, 1, 1, 1, 1, 1, 1, 1, 1, 1, 1, 1, 1, 1, 1, 1, 1, 1, 1, 1, 1, 1, 1, 1, 1, 1, 1, 1, 1, 1, 1, 1, 2, 2, 2, 2, 1, 1, 1, 1, 1, 1, 1, 1, 1, 1, 1, 1, 1, 1, 1, 1, 1, 1, 1, 1, 2, 2, 2, 2, 1, 1, 1, 1, 1, 1, 1, 1, 1, 1, 1, 1, 1, 1, 1, 1, 1, 1, 1, 1, 2, 2, 2, 2, 1, 1, 1, 1, 1, 1, 1, 1, 1, 1, 1, 1, 1, 1, 1, 1, 1, 1, 1, 1, 2, 2, 2, 2, 1, 1, 1, 1, 1, 1, 1, 1, 1, 1, 1, 1, 1, 1, 1, 1, 1, 1, 1, 1, 2, 2, 2, 2, 1, 1, 1, 1, 1, 1, 1, 1, 1, 1, 1, 1, 1, 1, 1, 1, 1, 1, 1, 1, 2, 2, 2, 2, 1, 1, 1, 1, 1, 1, 1, 1, 1, 1, 1, 1, 1, 1, 1, 1, 1, 1, 1, 1, 1, 1, 1, 1, 1, 1, 1, 1, 1, 1, 1, 1])
me_cube.materials.append(mat_material)
me_cube.materials.append(mat_material_001)
me_cube.materials.append(mat_material_003)
me_cube.use_remesh_preserve_volume = False
me_cube.use_remesh_preserve_attributes = False
me_cube.use_mirror_vertex_groups = False
me_cube.update()

# ---- objects
ob_plane = bpy.data.objects.new('Plane', me_plane)
ob_sun_001 = bpy.data.objects.new('Sun.001', light_sun_001)
ob_sun = bpy.data.objects.new('Sun', light_sun)
ob_cube = bpy.data.objects.new('Cube', me_cube)
ob_camera = bpy.data.objects.new('Camera', cam_camera)

# ---- transforms, parenting, visibility, modifiers, constraints
ob_plane.location = (-14.92, 3.984, -0.4072)
ob_plane.rotation_euler = (1.571, -0.0, 0.0)
ob_plane.scale = (19.56, 8.19, 8.19)
ob_plane.lineart.crease_threshold = 0.0
ob_sun_001.location = (-11.54, -11.01, -2.784)
ob_sun_001.rotation_euler = (0.3716, -0.0, 0.6531)
ob_sun_001.lineart.crease_threshold = 0.0
ob_sun.location = (0.0, -9.226, 0.0)
ob_sun.rotation_euler = (0.3716, -0.0, -0.4564)
ob_sun.lineart.crease_threshold = 0.0
ob_cube.location = (-12.85, 0.0, 0.0)
ob_cube.rotation_euler = (-0.0, 1.571, 0.0)
ob_cube.lock_rotations_4d = False
ob_cube.empty_display_type = 'ARROWS'
ob_cube.lineart.crease_threshold = 0.0
ob_camera.location = (-26.51, -18.46, 2.947)
ob_camera.rotation_euler = (1.417, 0.01187, -0.4977)
ob_camera.lock_rotations_4d = False
ob_camera.empty_display_type = 'ARROWS'
ob_camera.color = (0.0, 0.0, 0.0, 0.0)
ob_camera.display_type = 'WIRE'
ob_camera.lineart.crease_threshold = 0.0

# ---- collection membership
col_collection_1.objects.link(ob_plane)
col_collection_1.objects.link(ob_sun_001)
col_collection_1.objects.link(ob_sun)
col_collection_1.objects.link(ob_cube)
col_collection_1.objects.link(ob_camera)

# ---- scene / render settings (as saved in the file)
scene.camera = ob_camera
scene.frame_start = 1; scene.frame_end = 1; scene.frame_set(1)
scene.render.engine = 'BLENDER_EEVEE_NEXT'
scene.render.resolution_percentage = 50
scene.render.dither_intensity = 0.0
scene.cycles.use_denoising = False
scene.cycles.samples = 10
scene.cycles.sampling_pattern = 'TABULATED_SOBOL'
scene.cycles.light_sampling_threshold = 0.0
scene.cycles.use_adaptive_sampling = False
scene.cycles.use_light_tree = False
scene.cycles.blur_glossy = 0.0
scene.cycles.pixel_filter_type = 'GAUSSIAN'
scene.cycles.sample_clamp_indirect = 0.0
scene.view_settings.view_transform = 'Standard'
bpy.context.view_layer.update()
